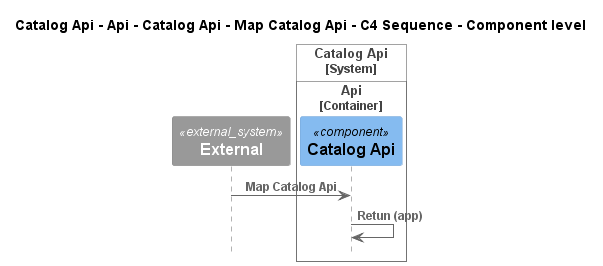

The diagram above was rendered by PlantUML. Its source (embedded in the PNG):
@startuml
!pragma layout smetana
!include ..\..\..\..\..\..\..\..\.c4s\C4_Sequence.puml

title Catalog Api - Api - Catalog Api - Map Catalog Api - C4 Sequence - Component level

System_Ext(C4InterFlow.SoftwareSystems.ExternalSystem, "External", "")

System_Boundary(dotnet.eShop.Architecture.SoftwareSystems.CatalogApi, "Catalog Api")
    
Container_Boundary(dotnet.eShop.Architecture.SoftwareSystems.CatalogApi.Containers.Api, "Api")
    Component(dotnet.eShop.Architecture.SoftwareSystems.CatalogApi.Containers.Api.Components.CatalogApi, "Catalog Api", "", "")
Boundary_End()
Boundary_End()

Rel(C4InterFlow.SoftwareSystems.ExternalSystem, dotnet.eShop.Architecture.SoftwareSystems.CatalogApi.Containers.Api.Components.CatalogApi, "Map Catalog Api")
Rel(dotnet.eShop.Architecture.SoftwareSystems.CatalogApi.Containers.Api.Components.CatalogApi, dotnet.eShop.Architecture.SoftwareSystems.CatalogApi.Containers.Api.Components.CatalogApi, "Retun (app)")


@enduml